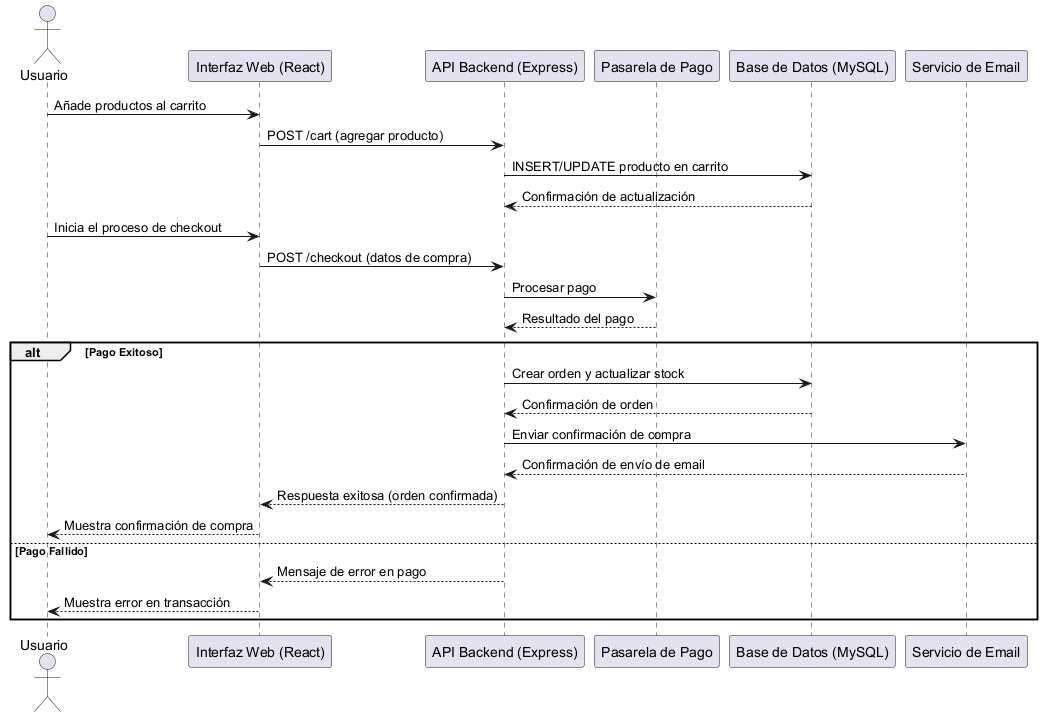

The diagram above was rendered by PlantUML. Its source (embedded in the PNG):
@startuml Checkout
actor "Usuario" as U
participant "Interfaz Web (React)" as FE
participant "API Backend (Express)" as BE
participant "Pasarela de Pago" as Payment
participant "Base de Datos (MySQL)" as DB
participant "Servicio de Email" as Email

U -> FE: Añade productos al carrito
FE -> BE: POST /cart (agregar producto)
BE -> DB: INSERT/UPDATE producto en carrito
DB --> BE: Confirmación de actualización

U -> FE: Inicia el proceso de checkout
FE -> BE: POST /checkout (datos de compra)
BE -> Payment: Procesar pago
Payment --> BE: Resultado del pago
alt Pago Exitoso
  BE -> DB: Crear orden y actualizar stock
  DB --> BE: Confirmación de orden
  BE -> Email: Enviar confirmación de compra
  Email --> BE: Confirmación de envío de email
  BE --> FE: Respuesta exitosa (orden confirmada)
  FE --> U: Muestra confirmación de compra
else Pago Fallido
  BE --> FE: Mensaje de error en pago
  FE --> U: Muestra error en transacción
end
@enduml